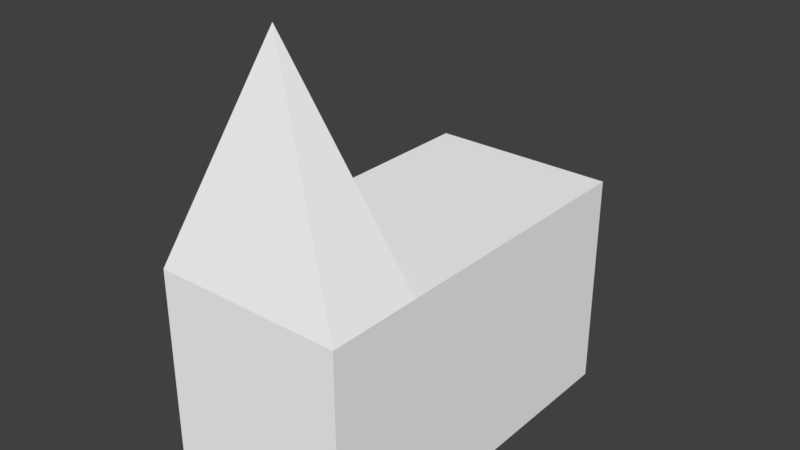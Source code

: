 # Source: city.blend  (saved by Blender 2.78.0; exported with 4.5.12 LTS)
import bpy
from mathutils import Matrix  # noqa: F401  (used for matrix-valued properties, if any)

bpy.ops.wm.read_factory_settings(use_empty=True)
scene = bpy.context.scene
scene.name = 'Scene'

# ---- collections
col_collection_1 = bpy.data.collections.new('Collection 1'); scene.collection.children.link(col_collection_1)

# ---- materials (node trees are filled in below, after node groups)
mat_material_001 = bpy.data.materials.new('Material.001')
mat_material_001.alpha_threshold = 0.0
mat_material_001.use_transparent_shadow = False
mat_material_001.diffuse_color = (1.0, 1.0, 1.0, 1.0)
mat_material_001.roughness = 0.5

# ---- material node trees

# ---- world
world_world = bpy.data.worlds.new('World'); scene.world = world_world
world_world.color = (0.05088, 0.05088, 0.05088)
world_world.use_sun_shadow = False
world_world.sun_shadow_jitter_overblur = 0.0
world_world.cycles.sampling_method = 'MANUAL'

# ---- meshes
me_cube_002 = bpy.data.meshes.new('Cube.002')
me_cube_002.from_pydata([(-0.9818, -0.995, -2.98e-06), (-0.9818, -0.995, 2.0), (-0.9818, 1.005, -2.98e-06), (-0.9818, 1.005, 2.0), (1.018, -0.995, -2.98e-06), (1.018, -0.995, 2.0), (1.018, 1.005, -2.98e-06), (1.018, 1.005, 2.0), (-0.9818, -0.995, 2.0), (-0.9818, 1.005, 2.0), (1.018, 1.005, 2.0), (1.018, -0.995, 2.0), (-0.9818, 0.005003, 2.0), (0.01821, 1.005, 2.0), (1.018, 0.005003, 2.0), (0.01821, -0.995, 2.0), (-0.9818, 0.505, 2.0), (0.5182, 1.005, 2.0), (1.018, -0.495, 2.0), (-0.4818, -0.995, 2.0), (-0.9818, -0.495, 2.0), (-0.4818, 1.005, 2.0), (1.018, 0.505, 2.0), (0.5182, -0.995, 2.0), (-0.9818, 0.505, 2.341), (-0.9818, 1.005, 2.341), (0.5182, 1.005, 2.341), (1.018, 1.005, 2.341), (1.018, -0.495, 2.341), (1.018, -0.995, 2.341), (-0.4818, -0.995, 2.341), (-0.9818, -0.995, 2.341), (-0.9818, -0.495, 2.341), (-0.9818, 0.005003, 2.341), (-0.4818, 1.005, 2.341), (0.01821, 1.005, 2.341), (1.018, 0.505, 2.341), (1.018, 0.005003, 2.341), (0.5182, -0.995, 2.341), (0.01821, -0.995, 2.341), (0.01821, -0.495, 2.341), (0.01821, 0.505, 2.341), (0.01821, 0.005003, 2.341), (0.5182, 0.005003, 2.341), (-0.4818, 0.005003, 2.341), (-0.4818, 0.505, 2.341), (0.5182, 0.505, 2.341), (0.5182, -0.495, 2.341), (-0.4818, -0.495, 2.341), (0.01821, -0.745, 4.616)], [], [(0, 1, 3, 2), (2, 3, 7, 6), (6, 7, 5, 4), (4, 5, 1, 0), (2, 6, 4, 0), (3, 1, 8, 20, 12, 16, 9), (21, 9, 25, 34), (1, 5, 11, 23, 15, 19, 8), (7, 3, 9, 21, 13, 17, 10), (5, 7, 10, 22, 14, 18, 11), (20, 8, 31, 32), (19, 15, 39, 30), (15, 23, 38, 39), (18, 14, 37, 28), (8, 19, 30, 31), (14, 22, 36, 37), (17, 13, 35, 26), (11, 18, 28, 29), (13, 21, 34, 35), (16, 12, 33, 24), (10, 17, 26, 27), (23, 11, 29, 38), (12, 20, 32, 33), (9, 16, 24, 25), (22, 10, 27, 36), (47, 40, 49), (40, 48, 49), (46, 41, 42, 43), (45, 24, 33, 44), (41, 45, 44, 42), (35, 34, 45, 41), (34, 25, 24, 45), (36, 46, 43, 37), (27, 26, 46, 36), (26, 35, 41, 46), (39, 38, 49), (37, 43, 47, 28), (43, 42, 40, 47), (28, 47, 49), (42, 44, 48, 40), (44, 33, 32, 48), (30, 39, 49), (48, 32, 49), (29, 28, 49), (38, 29, 49), (32, 31, 49), (31, 30, 49)])
me_cube_002.materials.append(mat_material_001)
me_cube_002.use_remesh_preserve_volume = False
me_cube_002.use_remesh_preserve_attributes = False
me_cube_002.use_mirror_vertex_groups = False
me_cube_002.update()

# ---- objects
ob_cube = bpy.data.objects.new('Cube', me_cube_002)

# ---- transforms, parenting, visibility, modifiers, constraints
ob_cube.location = (0.0, 0.0, 0.0)
ob_cube.scale = (0.15, 0.3, 0.15)
ob_cube.lineart.crease_threshold = 0.0

# ---- collection membership
col_collection_1.objects.link(ob_cube)

# ---- scene / render settings (as saved in the file)
scene.frame_start = 1; scene.frame_end = 250; scene.frame_set(1)
scene.render.engine = 'BLENDER_EEVEE_NEXT'
scene.render.resolution_percentage = 50
scene.render.dither_intensity = 0.0
scene.cycles.use_denoising = False
scene.cycles.samples = 128
scene.cycles.sampling_pattern = 'TABULATED_SOBOL'
scene.cycles.light_sampling_threshold = 0.0
scene.cycles.use_adaptive_sampling = False
scene.cycles.use_light_tree = False
scene.cycles.blur_glossy = 0.0
scene.cycles.sample_clamp_indirect = 0.0
scene.view_settings.view_transform = 'Standard'
bpy.context.view_layer.update()

# ---- added for rendering (the .blend has no active camera and no usable light): camera, sun
cam_auto = bpy.data.cameras.new('AutoCamera')
cam_auto.lens = 50.0
cam_auto.sensor_width = 36.0
cam_auto.clip_end = 1000.0
ob_auto_camera = bpy.data.objects.new('AutoCamera', cam_auto)
scene.collection.objects.link(ob_auto_camera)
ob_auto_camera.location = (0.894722, -1.06889, 1.0598)
ob_auto_camera.rotation_euler = (1.09748, -7.21219e-08, 0.694738)
scene.camera = ob_auto_camera
light_auto_sun = bpy.data.lights.new('AutoSun', 'SUN')
light_auto_sun.energy = 3.0
light_auto_sun.angle = 0.0523599
ob_auto_sun = bpy.data.objects.new('AutoSun', light_auto_sun)
scene.collection.objects.link(ob_auto_sun)
ob_auto_sun.rotation_euler = (0.872665, 0.174533, 0.523599)
bpy.context.view_layer.update()
